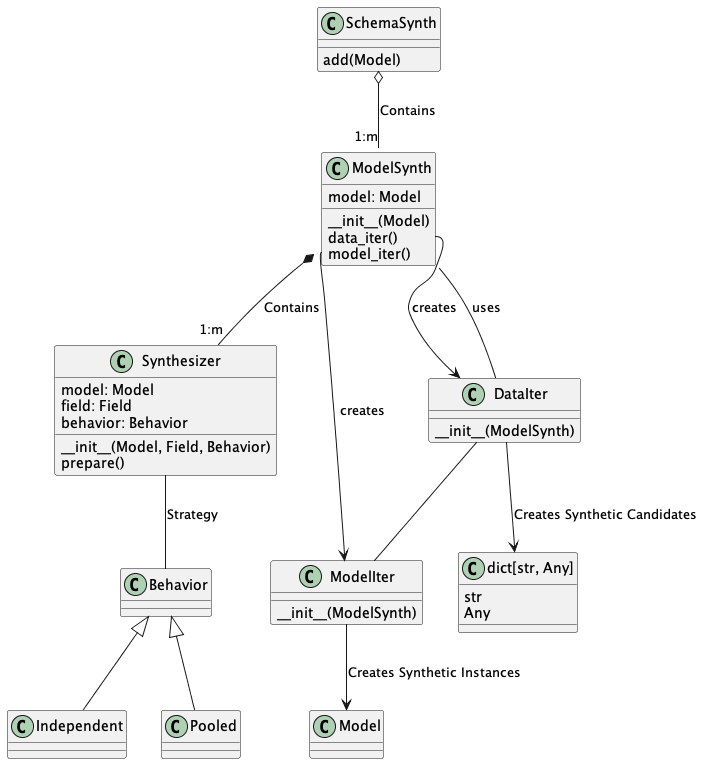

The diagram above was rendered by PlantUML. Its source (embedded in the PNG):
@startuml
class Synthesizer {
    model: Model
    field: Field
    behavior: Behavior
    __init__(Model, Field, Behavior)
    prepare()
}

class ModelSynth {
    model: Model
    __init__(Model)
    data_iter()
    model_iter()
}

class SchemaSynth {
    add(Model)
}

class ModelIter {
    __init__(ModelSynth)
}
class DataIter {
    __init__(ModelSynth)
}

SchemaSynth o-- "1:m" ModelSynth : Contains

ModelSynth *-- "1:m" Synthesizer : Contains

Synthesizer -- Behavior : Strategy

Behavior <|-- Independent
Behavior <|--Pooled

ModelSynth::data_iter --> DataIter : creates
ModelSynth::model_iter --> ModelIter : creates
DataIter -- ModelIter
DataIter -- ModelSynth : uses

ModelIter --> Model : Creates Synthetic Instances
DataIter --> dict : Creates Synthetic Candidates

class "dict[str, Any]" as dict {
    str
    Any
}
@enduml